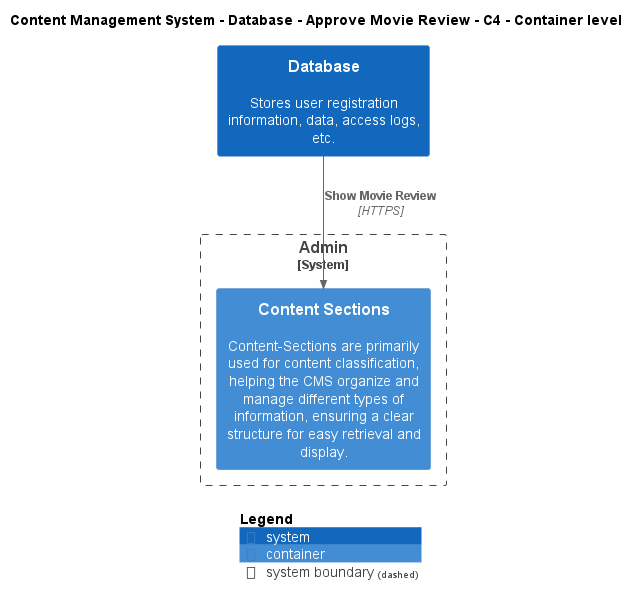

The diagram above was rendered by PlantUML. Its source (embedded in the PNG):
@startuml
!include ..\..\..\..\..\.c4s\C4_Container.puml

AddElementTag("c4interflow:lifecycle:new", $bgColor=green, $fontColor=#ffffff, $borderColor=green, $shadowing="False")
AddElementTag("c4interflow:lifecycle:changed", $bgColor=orange, $fontColor=#ffffff, $borderColor=orange, $shadowing="False")
AddElementTag("c4interflow:lifecycle:removed", $bgColor=red, $fontColor=#ffffff, $borderColor=red, $shadowing="False")

AddRelTag("c4interflow:lifecycle:new", $textColor=green, $lineColor=green)
AddRelTag("c4interflow:lifecycle:changed", $textColor=orange, $lineColor=orange)
AddRelTag("c4interflow:lifecycle:removed", $textColor=red, $lineColor=red)

SHOW_PERSON_PORTRAIT()
LAYOUT_TOP_DOWN()

skinparam linetype polyline

title Content Management System - Database - Approve Movie Review - C4 - Container level

System(ContentManagementSystem.SoftwareSystems.Database, "Database", "Stores user registration information, data, access logs, etc.")

System_Boundary(ContentManagementSystem.SoftwareSystems.Admin, "Admin") {
    Container(ContentManagementSystem.SoftwareSystems.Admin.Containers.ContentSections, "Content Sections", "", "Content-Sections are primarily used for content classification, helping the CMS organize and manage different types of information, ensuring a clear structure for easy retrieval and display.")
}

Rel(ContentManagementSystem.SoftwareSystems.Database, ContentManagementSystem.SoftwareSystems.Admin.Containers.ContentSections, "Show Movie Review", "HTTPS", $tags="protocol:https")


SHOW_LEGEND()
@enduml